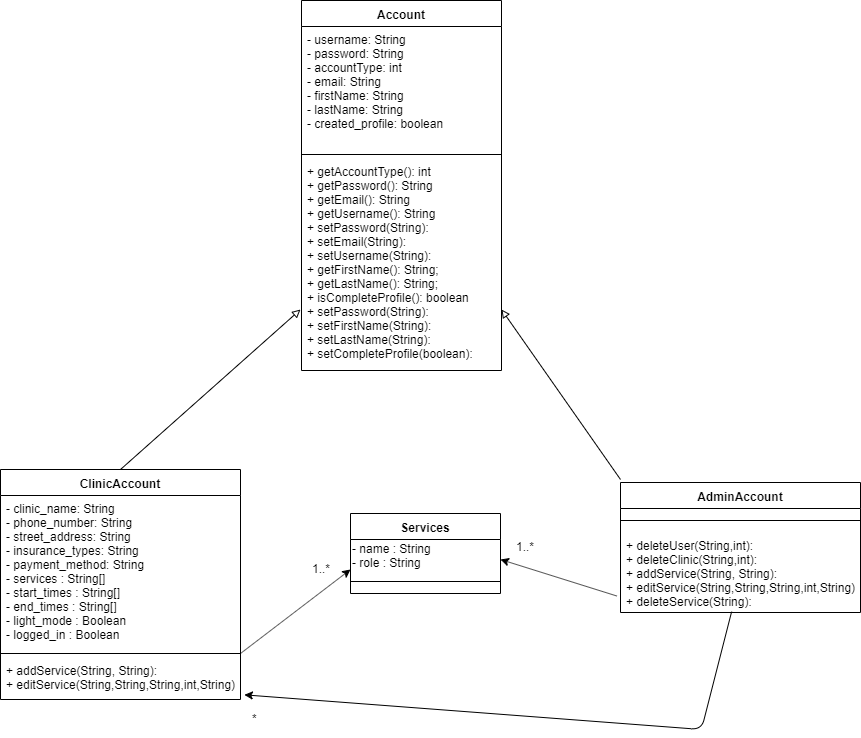

The diagram above was exported from draw.io. Its source (the exported page's mxGraphModel, read from the mxfile embedded in the PNG):
<mxGraphModel dx="1024" dy="604" grid="1" gridSize="10" guides="1" tooltips="1" connect="1" arrows="1" fold="1" page="1" pageScale="1" pageWidth="1169" pageHeight="1654" math="0" shadow="0">
  <root>
    <mxCell id="0" />
    <mxCell id="1" parent="0" />
    <mxCell id="txCOMS20OzKuE7D5ac5E-7" value="Account" style="swimlane;fontStyle=1;align=center;verticalAlign=top;childLayout=stackLayout;horizontal=1;startSize=26;horizontalStack=0;resizeParent=1;resizeParentMax=0;resizeLast=0;collapsible=1;marginBottom=0;" parent="1" vertex="1">
      <mxGeometry x="371" y="1" width="200" height="370" as="geometry" />
    </mxCell>
    <mxCell id="txCOMS20OzKuE7D5ac5E-8" value="- username: String&#10;- password: String&#10;- accountType: int&#10;- email: String&#10;- firstName: String&#10;- lastName: String&#10;- created_profile: boolean&#10;&#10;" style="text;strokeColor=none;fillColor=none;align=left;verticalAlign=top;spacingLeft=4;spacingRight=4;overflow=hidden;rotatable=0;points=[[0,0.5],[1,0.5]];portConstraint=eastwest;" parent="txCOMS20OzKuE7D5ac5E-7" vertex="1">
      <mxGeometry y="26" width="200" height="124" as="geometry" />
    </mxCell>
    <mxCell id="txCOMS20OzKuE7D5ac5E-9" value="" style="line;strokeWidth=1;fillColor=none;align=left;verticalAlign=middle;spacingTop=-1;spacingLeft=3;spacingRight=3;rotatable=0;labelPosition=right;points=[];portConstraint=eastwest;" parent="txCOMS20OzKuE7D5ac5E-7" vertex="1">
      <mxGeometry y="150" width="200" height="8" as="geometry" />
    </mxCell>
    <mxCell id="txCOMS20OzKuE7D5ac5E-10" value="+ getAccountType(): int&#10;+ getPassword(): String&#10;+ getEmail(): String&#10;+ getUsername(): String&#10;+ setPassword(String): &#10;+ setEmail(String): &#10;+ setUsername(String):&#10;+ getFirstName(): String;&#10;+ getLastName(): String;&#10;+ isCompleteProfile(): boolean&#10;+ setPassword(String):&#10;+ setFirstName(String):&#10;+ setLastName(String):&#10;+ setCompleteProfile(boolean):&#10;&#10;" style="text;strokeColor=none;fillColor=none;align=left;verticalAlign=top;spacingLeft=4;spacingRight=4;overflow=hidden;rotatable=0;points=[[0,0.5],[1,0.5]];portConstraint=eastwest;" parent="txCOMS20OzKuE7D5ac5E-7" vertex="1">
      <mxGeometry y="158" width="200" height="212" as="geometry" />
    </mxCell>
    <mxCell id="FJeky-pTKRkF02vQ7oac-15" value="Services&#10;" style="swimlane;fontStyle=1;align=center;verticalAlign=top;childLayout=stackLayout;horizontal=1;startSize=26;horizontalStack=0;resizeParent=1;resizeParentMax=0;resizeLast=0;collapsible=1;marginBottom=0;" parent="1" vertex="1">
      <mxGeometry x="420" y="514" width="150" height="80" as="geometry" />
    </mxCell>
    <mxCell id="cmZ0ZUvJCEVT0_GbQgQy-9" value="- name : String&lt;br&gt;- role : String" style="text;html=1;resizable=0;points=[];autosize=1;align=left;verticalAlign=top;spacingTop=-4;" parent="FJeky-pTKRkF02vQ7oac-15" vertex="1">
      <mxGeometry y="26" width="150" height="30" as="geometry" />
    </mxCell>
    <mxCell id="FJeky-pTKRkF02vQ7oac-17" value="" style="line;strokeWidth=1;fillColor=none;align=left;verticalAlign=middle;spacingTop=-1;spacingLeft=3;spacingRight=3;rotatable=0;labelPosition=right;points=[];portConstraint=eastwest;" parent="FJeky-pTKRkF02vQ7oac-15" vertex="1">
      <mxGeometry y="56" width="150" height="24" as="geometry" />
    </mxCell>
    <mxCell id="1TC_fz1V3DKnP8mISbsD-1" value="" style="endArrow=block;html=1;endFill=0;" parent="1" edge="1">
      <mxGeometry width="50" height="50" relative="1" as="geometry">
        <mxPoint x="690" y="480" as="sourcePoint" />
        <mxPoint x="571" y="310" as="targetPoint" />
      </mxGeometry>
    </mxCell>
    <mxCell id="1TC_fz1V3DKnP8mISbsD-7" value="" style="endArrow=block;html=1;endFill=0;exitX=0.5;exitY=0;exitDx=0;exitDy=0;" parent="1" source="1TC_fz1V3DKnP8mISbsD-9" edge="1">
      <mxGeometry width="50" height="50" relative="1" as="geometry">
        <mxPoint x="240" y="396" as="sourcePoint" />
        <mxPoint x="370" y="310" as="targetPoint" />
      </mxGeometry>
    </mxCell>
    <mxCell id="1TC_fz1V3DKnP8mISbsD-9" value="ClinicAccount&#10;" style="swimlane;fontStyle=1;align=center;verticalAlign=top;childLayout=stackLayout;horizontal=1;startSize=26;horizontalStack=0;resizeParent=1;resizeParentMax=0;resizeLast=0;collapsible=1;marginBottom=0;" parent="1" vertex="1">
      <mxGeometry x="70" y="470" width="240" height="230" as="geometry" />
    </mxCell>
    <mxCell id="1TC_fz1V3DKnP8mISbsD-10" value="- clinic_name: String&#10;- phone_number: String&#10;- street_address: String&#10;- insurance_types: String&#10;- payment_method: String&#10;- services : String[]&#10;- start_times : String[]&#10;- end_times : String[]&#10;- light_mode : Boolean&#10;- logged_in : Boolean&#10;" style="text;strokeColor=none;fillColor=none;align=left;verticalAlign=top;spacingLeft=4;spacingRight=4;overflow=hidden;rotatable=0;points=[[0,0.5],[1,0.5]];portConstraint=eastwest;" parent="1TC_fz1V3DKnP8mISbsD-9" vertex="1">
      <mxGeometry y="26" width="240" height="154" as="geometry" />
    </mxCell>
    <mxCell id="1TC_fz1V3DKnP8mISbsD-11" value="" style="line;strokeWidth=1;fillColor=none;align=left;verticalAlign=middle;spacingTop=-1;spacingLeft=3;spacingRight=3;rotatable=0;labelPosition=right;points=[];portConstraint=eastwest;" parent="1TC_fz1V3DKnP8mISbsD-9" vertex="1">
      <mxGeometry y="180" width="240" height="8" as="geometry" />
    </mxCell>
    <mxCell id="1TC_fz1V3DKnP8mISbsD-12" value="+ addService(String, String):&#10;+ editService(String,String,String,int,String)" style="text;strokeColor=none;fillColor=none;align=left;verticalAlign=top;spacingLeft=4;spacingRight=4;overflow=hidden;rotatable=0;points=[[0,0.5],[1,0.5]];portConstraint=eastwest;" parent="1TC_fz1V3DKnP8mISbsD-9" vertex="1">
      <mxGeometry y="188" width="240" height="42" as="geometry" />
    </mxCell>
    <mxCell id="1TC_fz1V3DKnP8mISbsD-17" value="1..*&lt;br&gt;" style="text;html=1;resizable=0;points=[];autosize=1;align=left;verticalAlign=top;spacingTop=-4;" parent="1" vertex="1">
      <mxGeometry x="380" y="560" width="30" height="20" as="geometry" />
    </mxCell>
    <mxCell id="1TC_fz1V3DKnP8mISbsD-21" value="AdminAccount" style="swimlane;fontStyle=1;align=center;verticalAlign=top;childLayout=stackLayout;horizontal=1;startSize=26;horizontalStack=0;resizeParent=1;resizeParentMax=0;resizeLast=0;collapsible=1;marginBottom=0;" parent="1" vertex="1">
      <mxGeometry x="690" y="483" width="240" height="130" as="geometry" />
    </mxCell>
    <mxCell id="1TC_fz1V3DKnP8mISbsD-23" value="" style="line;strokeWidth=1;fillColor=none;align=left;verticalAlign=middle;spacingTop=-1;spacingLeft=3;spacingRight=3;rotatable=0;labelPosition=right;points=[];portConstraint=eastwest;" parent="1TC_fz1V3DKnP8mISbsD-21" vertex="1">
      <mxGeometry y="26" width="240" height="24" as="geometry" />
    </mxCell>
    <mxCell id="1TC_fz1V3DKnP8mISbsD-24" value="+ deleteUser(String,int): &#10;+ deleteClinic(String,int):&#10;+ addService(String, String):&#10;+ editService(String,String,String,int,String)&#10;+ deleteService(String):" style="text;strokeColor=none;fillColor=none;align=left;verticalAlign=top;spacingLeft=4;spacingRight=4;overflow=hidden;rotatable=0;points=[[0,0.5],[1,0.5]];portConstraint=eastwest;" parent="1TC_fz1V3DKnP8mISbsD-21" vertex="1">
      <mxGeometry y="50" width="240" height="80" as="geometry" />
    </mxCell>
    <mxCell id="1TC_fz1V3DKnP8mISbsD-26" value="" style="endArrow=classic;html=1;exitX=0.463;exitY=0.99;exitDx=0;exitDy=0;exitPerimeter=0;entryX=1.016;entryY=0.889;entryDx=0;entryDy=0;entryPerimeter=0;" parent="1" source="1TC_fz1V3DKnP8mISbsD-24" target="1TC_fz1V3DKnP8mISbsD-12" edge="1">
      <mxGeometry width="50" height="50" relative="1" as="geometry">
        <mxPoint x="260" y="720" as="sourcePoint" />
        <mxPoint x="160" y="710" as="targetPoint" />
        <Array as="points">
          <mxPoint x="771" y="730" />
        </Array>
      </mxGeometry>
    </mxCell>
    <mxCell id="1TC_fz1V3DKnP8mISbsD-27" value="*" style="text;html=1;resizable=0;points=[];autosize=1;align=left;verticalAlign=top;spacingTop=-4;" parent="1" vertex="1">
      <mxGeometry x="320" y="710" width="20" height="20" as="geometry" />
    </mxCell>
    <mxCell id="1TC_fz1V3DKnP8mISbsD-29" value="" style="endArrow=classic;html=1;entryX=0;entryY=1;entryDx=0;entryDy=0;entryPerimeter=0;" parent="1" target="cmZ0ZUvJCEVT0_GbQgQy-9" edge="1">
      <mxGeometry width="50" height="50" relative="1" as="geometry">
        <mxPoint x="310" y="654" as="sourcePoint" />
        <mxPoint x="410" y="594" as="targetPoint" />
      </mxGeometry>
    </mxCell>
    <mxCell id="1TC_fz1V3DKnP8mISbsD-30" value="" style="endArrow=classic;html=1;exitX=-0.015;exitY=0.794;exitDx=0;exitDy=0;exitPerimeter=0;" parent="1" source="1TC_fz1V3DKnP8mISbsD-24" edge="1">
      <mxGeometry width="50" height="50" relative="1" as="geometry">
        <mxPoint x="559.3599999999999" y="669.97" as="sourcePoint" />
        <mxPoint x="570" y="560" as="targetPoint" />
      </mxGeometry>
    </mxCell>
    <mxCell id="1TC_fz1V3DKnP8mISbsD-33" value="1..*&lt;br&gt;" style="text;html=1;resizable=0;points=[];autosize=1;align=left;verticalAlign=top;spacingTop=-4;" parent="1" vertex="1">
      <mxGeometry x="584" y="538" width="30" height="20" as="geometry" />
    </mxCell>
  </root>
</mxGraphModel>